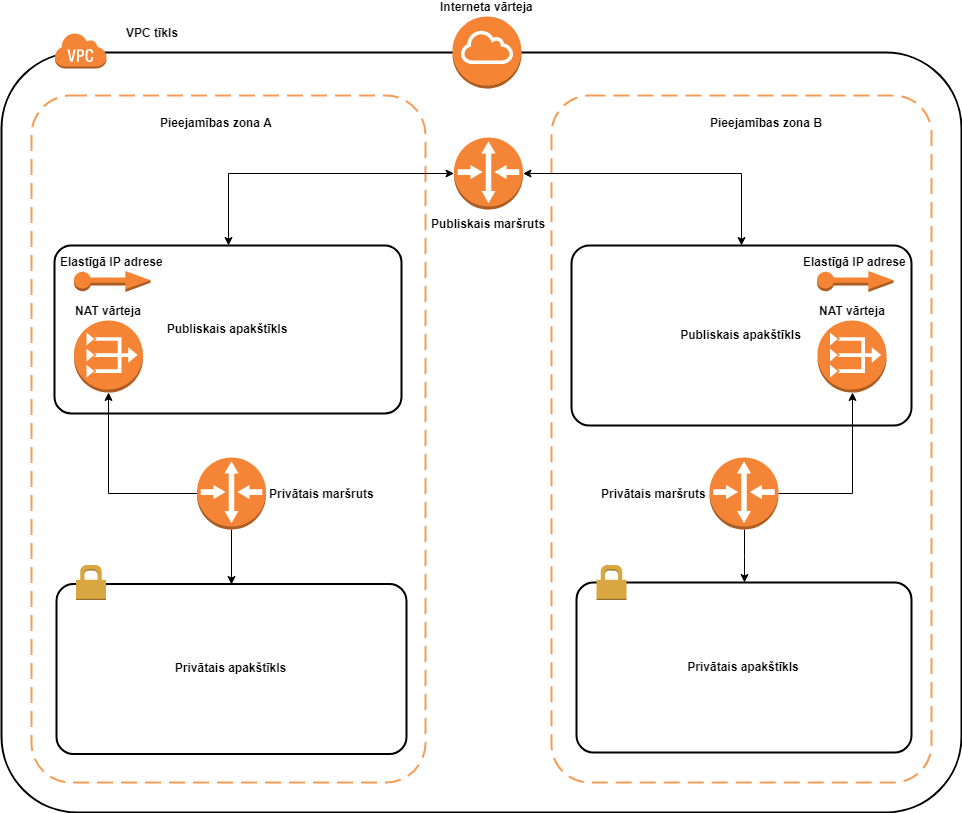

The diagram above was exported from draw.io. Its source (the exported page's mxGraphModel, read from the mxfile embedded in the PNG):
<mxGraphModel dx="1874" dy="977" grid="1" gridSize="10" guides="1" tooltips="1" connect="1" arrows="1" fold="1" page="1" pageScale="1" pageWidth="30000" pageHeight="30000" math="0" shadow="0">
  <root>
    <mxCell id="0" />
    <mxCell id="1" parent="0" />
    <mxCell id="b6JAkXxIKwjRZ6ssBKD8-1" value="" style="rounded=1;arcSize=10;dashed=0;strokeColor=#000000;fillColor=none;gradientColor=none;strokeWidth=2;fontStyle=1" parent="1" vertex="1">
      <mxGeometry x="850" y="590" width="960" height="760" as="geometry" />
    </mxCell>
    <mxCell id="R3p5E6Q2BB_ujzARKopa-14" value="" style="rounded=1;arcSize=10;dashed=1;strokeColor=#F59D56;fillColor=none;gradientColor=none;dashPattern=8 4;strokeWidth=2;fontStyle=1" parent="1" vertex="1">
      <mxGeometry x="880" y="633" width="394" height="687" as="geometry" />
    </mxCell>
    <mxCell id="R3p5E6Q2BB_ujzARKopa-15" value="" style="rounded=1;arcSize=10;dashed=1;strokeColor=#F59D56;fillColor=none;gradientColor=none;dashPattern=8 4;strokeWidth=2;fontStyle=1" parent="1" vertex="1">
      <mxGeometry x="1400" y="633" width="380" height="687" as="geometry" />
    </mxCell>
    <mxCell id="b6JAkXxIKwjRZ6ssBKD8-2" value="" style="dashed=0;html=1;shape=mxgraph.aws3.virtual_private_cloud;fillColor=#F58536;gradientColor=none;dashed=0;fontStyle=1" parent="1" vertex="1">
      <mxGeometry x="903" y="570" width="52" height="36" as="geometry" />
    </mxCell>
    <mxCell id="b6JAkXxIKwjRZ6ssBKD8-3" value="&lt;span&gt;Interneta vārteja&lt;/span&gt;" style="outlineConnect=0;dashed=0;verticalLabelPosition=top;verticalAlign=bottom;align=center;html=1;shape=mxgraph.aws3.internet_gateway;fillColor=#F58534;gradientColor=none;labelPosition=center;fontStyle=1" parent="1" vertex="1">
      <mxGeometry x="1301" y="554" width="69" height="72" as="geometry" />
    </mxCell>
    <mxCell id="b6JAkXxIKwjRZ6ssBKD8-4" value="Publiskais apakštīkls" style="rounded=1;arcSize=10;dashed=0;strokeColor=#000000;fillColor=none;gradientColor=none;strokeWidth=2;fontStyle=1" parent="1" vertex="1">
      <mxGeometry x="903" y="783" width="347" height="168" as="geometry" />
    </mxCell>
    <mxCell id="b6JAkXxIKwjRZ6ssBKD8-6" value="Publiskais apakštīkls" style="rounded=1;arcSize=10;dashed=0;strokeColor=#000000;fillColor=none;gradientColor=none;strokeWidth=2;labelPosition=center;verticalLabelPosition=middle;align=center;verticalAlign=middle;fontStyle=1" parent="1" vertex="1">
      <mxGeometry x="1420" y="783" width="340" height="180" as="geometry" />
    </mxCell>
    <mxCell id="b6JAkXxIKwjRZ6ssBKD8-7" value="&lt;span&gt;NAT vārteja&lt;/span&gt;" style="outlineConnect=0;dashed=0;verticalLabelPosition=top;verticalAlign=bottom;align=center;html=1;shape=mxgraph.aws3.vpc_nat_gateway;fillColor=#F58534;gradientColor=none;labelPosition=center;fontStyle=1" parent="1" vertex="1">
      <mxGeometry x="1666" y="858" width="69" height="72" as="geometry" />
    </mxCell>
    <mxCell id="b6JAkXxIKwjRZ6ssBKD8-8" value="&lt;span&gt;NAT vārteja&lt;/span&gt;" style="outlineConnect=0;dashed=0;verticalLabelPosition=top;verticalAlign=bottom;align=center;html=1;shape=mxgraph.aws3.vpc_nat_gateway;fillColor=#F58534;gradientColor=none;labelPosition=center;fontStyle=1" parent="1" vertex="1">
      <mxGeometry x="922.5" y="858" width="69" height="72" as="geometry" />
    </mxCell>
    <mxCell id="b6JAkXxIKwjRZ6ssBKD8-10" value="Privātais apakštīkls" style="rounded=1;arcSize=10;dashed=0;strokeColor=#000000;fillColor=none;gradientColor=none;strokeWidth=2;fontStyle=1" parent="1" vertex="1">
      <mxGeometry x="905" y="1121.5" width="350" height="170" as="geometry" />
    </mxCell>
    <mxCell id="b6JAkXxIKwjRZ6ssBKD8-12" value="Privātais apakštīkls" style="rounded=1;arcSize=10;dashed=0;strokeColor=#000000;fillColor=none;gradientColor=none;strokeWidth=2;fontStyle=1" parent="1" vertex="1">
      <mxGeometry x="1425" y="1120" width="335" height="170" as="geometry" />
    </mxCell>
    <mxCell id="b6JAkXxIKwjRZ6ssBKD8-13" value="" style="dashed=0;html=1;shape=mxgraph.aws3.permissions;fillColor=#D9A741;gradientColor=none;dashed=0;fontStyle=1" parent="1" vertex="1">
      <mxGeometry x="1445" y="1102.5" width="30" height="35" as="geometry" />
    </mxCell>
    <mxCell id="b6JAkXxIKwjRZ6ssBKD8-25" value="&lt;span&gt;Elastīgā IP adrese&lt;/span&gt;" style="outlineConnect=0;dashed=0;verticalLabelPosition=top;verticalAlign=bottom;align=center;html=1;shape=mxgraph.aws3.elastic_ip;fillColor=#F58534;gradientColor=none;labelPosition=center;fontStyle=1" parent="1" vertex="1">
      <mxGeometry x="922.5" y="808.5" width="76.5" height="21" as="geometry" />
    </mxCell>
    <mxCell id="b6JAkXxIKwjRZ6ssBKD8-26" value="&lt;span&gt;Elastīgā IP adrese&lt;/span&gt;" style="outlineConnect=0;dashed=0;verticalLabelPosition=top;verticalAlign=bottom;align=center;html=1;shape=mxgraph.aws3.elastic_ip;fillColor=#F58534;gradientColor=none;labelPosition=center;fontStyle=1" parent="1" vertex="1">
      <mxGeometry x="1665.5" y="808.5" width="76.5" height="21" as="geometry" />
    </mxCell>
    <mxCell id="JklL5X8HThfqiLzJWPM5-5" style="edgeStyle=orthogonalEdgeStyle;rounded=0;orthogonalLoop=1;jettySize=auto;html=1;entryX=0.5;entryY=0;entryDx=0;entryDy=0;endArrow=classic;endFill=1;startArrow=classic;startFill=1;fontStyle=1" edge="1" parent="1" source="b6JAkXxIKwjRZ6ssBKD8-27" target="b6JAkXxIKwjRZ6ssBKD8-4">
      <mxGeometry relative="1" as="geometry" />
    </mxCell>
    <mxCell id="JklL5X8HThfqiLzJWPM5-6" style="edgeStyle=orthogonalEdgeStyle;rounded=0;orthogonalLoop=1;jettySize=auto;html=1;entryX=0.5;entryY=0;entryDx=0;entryDy=0;endArrow=classic;endFill=1;startArrow=classic;startFill=1;fontStyle=1" edge="1" parent="1" source="b6JAkXxIKwjRZ6ssBKD8-27" target="b6JAkXxIKwjRZ6ssBKD8-6">
      <mxGeometry relative="1" as="geometry" />
    </mxCell>
    <mxCell id="b6JAkXxIKwjRZ6ssBKD8-27" value="&lt;span&gt;Publiskais maršruts&lt;/span&gt;" style="outlineConnect=0;dashed=0;verticalLabelPosition=bottom;verticalAlign=top;align=center;html=1;shape=mxgraph.aws3.router;fillColor=#F58536;gradientColor=none;labelPosition=center;fontStyle=1" parent="1" vertex="1">
      <mxGeometry x="1302.5" y="675" width="69" height="72" as="geometry" />
    </mxCell>
    <mxCell id="JklL5X8HThfqiLzJWPM5-9" style="edgeStyle=orthogonalEdgeStyle;rounded=0;orthogonalLoop=1;jettySize=auto;html=1;entryX=0.5;entryY=0;entryDx=0;entryDy=0;endArrow=classic;endFill=1;fontStyle=1" edge="1" parent="1" source="b6JAkXxIKwjRZ6ssBKD8-45" target="b6JAkXxIKwjRZ6ssBKD8-10">
      <mxGeometry relative="1" as="geometry" />
    </mxCell>
    <mxCell id="JklL5X8HThfqiLzJWPM5-11" style="edgeStyle=orthogonalEdgeStyle;rounded=0;orthogonalLoop=1;jettySize=auto;html=1;endArrow=classic;endFill=1;fontStyle=1" edge="1" parent="1" source="b6JAkXxIKwjRZ6ssBKD8-45" target="b6JAkXxIKwjRZ6ssBKD8-8">
      <mxGeometry relative="1" as="geometry" />
    </mxCell>
    <mxCell id="b6JAkXxIKwjRZ6ssBKD8-45" value="&lt;span&gt;Privātais maršruts&lt;/span&gt;" style="outlineConnect=0;dashed=0;verticalLabelPosition=middle;verticalAlign=middle;align=left;html=1;shape=mxgraph.aws3.router;fillColor=#F58536;gradientColor=none;labelPosition=right;fontStyle=1" parent="1" vertex="1">
      <mxGeometry x="1045.5" y="995" width="69" height="72" as="geometry" />
    </mxCell>
    <mxCell id="JklL5X8HThfqiLzJWPM5-10" style="edgeStyle=orthogonalEdgeStyle;rounded=0;orthogonalLoop=1;jettySize=auto;html=1;entryX=0.5;entryY=0;entryDx=0;entryDy=0;endArrow=classic;endFill=1;fontStyle=1" edge="1" parent="1" source="b6JAkXxIKwjRZ6ssBKD8-46" target="b6JAkXxIKwjRZ6ssBKD8-12">
      <mxGeometry relative="1" as="geometry" />
    </mxCell>
    <mxCell id="JklL5X8HThfqiLzJWPM5-12" style="edgeStyle=orthogonalEdgeStyle;rounded=0;orthogonalLoop=1;jettySize=auto;html=1;endArrow=classic;endFill=1;fontStyle=1" edge="1" parent="1" source="b6JAkXxIKwjRZ6ssBKD8-46" target="b6JAkXxIKwjRZ6ssBKD8-7">
      <mxGeometry relative="1" as="geometry" />
    </mxCell>
    <mxCell id="b6JAkXxIKwjRZ6ssBKD8-46" value="&lt;span&gt;Privātais maršruts&lt;/span&gt;" style="outlineConnect=0;dashed=0;verticalLabelPosition=middle;verticalAlign=middle;align=right;html=1;shape=mxgraph.aws3.router;fillColor=#F58536;gradientColor=none;labelPosition=left;fontStyle=1" parent="1" vertex="1">
      <mxGeometry x="1558" y="995" width="69" height="72" as="geometry" />
    </mxCell>
    <mxCell id="R3p5E6Q2BB_ujzARKopa-8" value="&lt;span&gt;VPC tīkls&lt;/span&gt;" style="text;html=1;strokeColor=none;fillColor=none;align=center;verticalAlign=middle;whiteSpace=wrap;rounded=0;fontStyle=1" parent="1" vertex="1">
      <mxGeometry x="968.5" y="560" width="61" height="20" as="geometry" />
    </mxCell>
    <mxCell id="R3p5E6Q2BB_ujzARKopa-17" value="Pieejamības zona A" style="text;html=1;strokeColor=none;fillColor=none;align=center;verticalAlign=middle;whiteSpace=wrap;rounded=0;fontStyle=1" parent="1" vertex="1">
      <mxGeometry x="1006" y="650" width="115" height="20" as="geometry" />
    </mxCell>
    <mxCell id="R3p5E6Q2BB_ujzARKopa-18" value="Pieejamības zona B" style="text;html=1;strokeColor=none;fillColor=none;align=center;verticalAlign=middle;whiteSpace=wrap;rounded=0;fontStyle=1" parent="1" vertex="1">
      <mxGeometry x="1556" y="650" width="115" height="20" as="geometry" />
    </mxCell>
    <mxCell id="b6JAkXxIKwjRZ6ssBKD8-11" value="" style="dashed=0;html=1;shape=mxgraph.aws3.permissions;fillColor=#D9A741;gradientColor=none;dashed=0;fontStyle=1" parent="1" vertex="1">
      <mxGeometry x="924.5" y="1102.5" width="30" height="35" as="geometry" />
    </mxCell>
  </root>
</mxGraphModel>